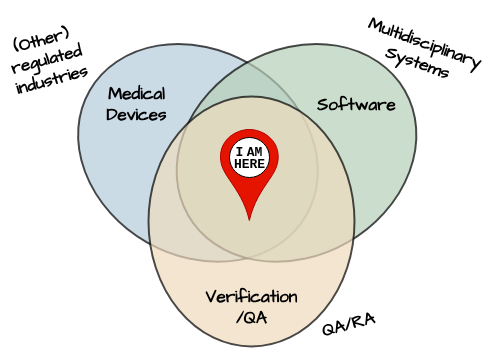

The diagram above was exported from draw.io. Its source (the exported page's mxGraphModel, read from the mxfile embedded in the PNG):
<mxGraphModel dx="527" dy="361" grid="1" gridSize="10" guides="1" tooltips="1" connect="1" arrows="1" fold="1" page="0" pageScale="1" pageWidth="1169" pageHeight="827" math="0" shadow="0">
  <root>
    <mxCell id="0" />
    <mxCell id="1" parent="0" />
    <mxCell id="eNAg9RH_W4R8Iy0bem0j-1" value="" style="ellipse;whiteSpace=wrap;html=1;hachureGap=4;fontFamily=Architects Daughter;fontSource=https%3A%2F%2Ffonts.googleapis.com%2Fcss%3Ffamily%3DArchitects%2BDaughter;rotation=30;fillColor=#B7CCDC;strokeColor=#000000;opacity=70;strokeWidth=1.9684999999999997;" parent="1" vertex="1">
      <mxGeometry x="236.49" y="270.4" width="250" height="205.98" as="geometry" />
    </mxCell>
    <mxCell id="eNAg9RH_W4R8Iy0bem0j-7" value="" style="ellipse;whiteSpace=wrap;html=1;hachureGap=4;fontFamily=Architects Daughter;fontSource=https%3A%2F%2Ffonts.googleapis.com%2Fcss%3Ffamily%3DArchitects%2BDaughter;rotation=-210;fillColor=#B6CEB8;strokeColor=#000000;opacity=70;fontColor=#ffffff;strokeWidth=1.9684999999999997;" parent="1" vertex="1">
      <mxGeometry x="334.99817547305486" y="270.40195633575934" width="250" height="205.98" as="geometry" />
    </mxCell>
    <mxCell id="eNAg9RH_W4R8Iy0bem0j-8" value="" style="ellipse;whiteSpace=wrap;html=1;hachureGap=4;fontFamily=Architects Daughter;fontSource=https%3A%2F%2Ffonts.googleapis.com%2Fcss%3Ffamily%3DArchitects%2BDaughter;rotation=90;fillColor=#EFDCBE;strokeColor=#000000;fontColor=#000000;opacity=70;strokeWidth=1.9684999999999997;" parent="1" vertex="1">
      <mxGeometry x="289.99817547305486" y="339.0019563357594" width="250" height="205.98" as="geometry" />
    </mxCell>
    <mxCell id="eNAg9RH_W4R8Iy0bem0j-9" value="Medical Devices" style="text;html=1;align=center;verticalAlign=middle;whiteSpace=wrap;rounded=0;fontFamily=Architects Daughter;fontSource=https%3A%2F%2Ffonts.googleapis.com%2Fcss%3Ffamily%3DArchitects%2BDaughter;fontStyle=1;fontSize=17;" parent="1" vertex="1">
      <mxGeometry x="270" y="309" width="60" height="30" as="geometry" />
    </mxCell>
    <mxCell id="eNAg9RH_W4R8Iy0bem0j-10" value="Software" style="text;html=1;align=center;verticalAlign=middle;whiteSpace=wrap;rounded=0;fontFamily=Architects Daughter;fontSource=https%3A%2F%2Ffonts.googleapis.com%2Fcss%3Ffamily%3DArchitects%2BDaughter;fontStyle=1;fontSize=17;" parent="1" vertex="1">
      <mxGeometry x="490" y="310" width="60" height="30" as="geometry" />
    </mxCell>
    <mxCell id="eNAg9RH_W4R8Iy0bem0j-11" value="Verification&lt;br&gt;/QA" style="text;html=1;align=center;verticalAlign=middle;whiteSpace=wrap;rounded=0;fontFamily=Architects Daughter;fontSource=https%3A%2F%2Ffonts.googleapis.com%2Fcss%3Ffamily%3DArchitects%2BDaughter;fontStyle=1;fontSize=17;" parent="1" vertex="1">
      <mxGeometry x="385" y="512" width="60" height="30" as="geometry" />
    </mxCell>
    <mxCell id="eNAg9RH_W4R8Iy0bem0j-14" value="(Other)&lt;br&gt;regulated&lt;div&gt;industries&lt;/div&gt;" style="text;html=1;align=center;verticalAlign=middle;whiteSpace=wrap;rounded=0;fontFamily=Architects Daughter;fontSource=https%3A%2F%2Ffonts.googleapis.com%2Fcss%3Ffamily%3DArchitects%2BDaughter;fontStyle=1;fontSize=17;rotation=-15;" parent="1" vertex="1">
      <mxGeometry x="170" y="249.11999999999998" width="80" height="60.88" as="geometry" />
    </mxCell>
    <mxCell id="eNAg9RH_W4R8Iy0bem0j-15" value="QA/RA" style="text;html=1;align=center;verticalAlign=middle;whiteSpace=wrap;rounded=0;fontFamily=Architects Daughter;fontSource=https%3A%2F%2Ffonts.googleapis.com%2Fcss%3Ffamily%3DArchitects%2BDaughter;fontStyle=1;fontSize=17;rotation=-15;" parent="1" vertex="1">
      <mxGeometry x="460" y="530" width="104" height="30" as="geometry" />
    </mxCell>
    <mxCell id="eNAg9RH_W4R8Iy0bem0j-16" value="Multidisciplinary&lt;br&gt;Systems" style="text;html=1;align=center;verticalAlign=middle;whiteSpace=wrap;rounded=0;fontFamily=Architects Daughter;fontSource=https%3A%2F%2Ffonts.googleapis.com%2Fcss%3Ffamily%3DArchitects%2BDaughter;fontStyle=1;fontSize=17;rotation=20;" parent="1" vertex="1">
      <mxGeometry x="540" y="249.12" width="90" height="48" as="geometry" />
    </mxCell>
    <mxCell id="oHrxnmo0Qnga2QVsjQln-1" value="" style="group" parent="1" vertex="1" connectable="0">
      <mxGeometry x="381" y="350" width="63.69999999999999" height="91" as="geometry" />
    </mxCell>
    <mxCell id="OYhm19TFVouKfs_UZ1gh-3" value="" style="html=1;outlineConnect=0;whiteSpace=wrap;shape=mxgraph.archimate3.locationIcon;fillColor=#e51400;aspect=fixed;fontColor=#ffffff;strokeColor=#B20000;" parent="oHrxnmo0Qnga2QVsjQln-1" vertex="1">
      <mxGeometry width="63.7" height="91" as="geometry" />
    </mxCell>
    <mxCell id="OYhm19TFVouKfs_UZ1gh-9" value="" style="ellipse;whiteSpace=wrap;html=1;aspect=fixed;fontStyle=1;fontFamily=Courier New;align=center;fontSize=12;" parent="oHrxnmo0Qnga2QVsjQln-1" vertex="1">
      <mxGeometry x="12" y="8" width="40" height="40" as="geometry" />
    </mxCell>
    <mxCell id="OYhm19TFVouKfs_UZ1gh-12" value="" style="group;fontFamily=Courier New;fontStyle=1;fontSize=13;" parent="oHrxnmo0Qnga2QVsjQln-1" vertex="1" connectable="0">
      <mxGeometry x="17" y="17" width="30" height="10" as="geometry" />
    </mxCell>
    <mxCell id="OYhm19TFVouKfs_UZ1gh-10" value="&lt;span style=&quot;color: rgb(0, 0, 0); font-style: normal; font-variant-ligatures: normal; font-variant-caps: normal; font-weight: 700; letter-spacing: normal; orphans: 2; text-align: center; text-indent: 0px; text-transform: none; widows: 2; word-spacing: 0px; -webkit-text-stroke-width: 0px; white-space: normal; text-decoration-thickness: initial; text-decoration-style: initial; text-decoration-color: initial; float: none; display: inline !important;&quot;&gt;&lt;font style=&quot;font-size: 13px;&quot;&gt;I&lt;/font&gt;&lt;/span&gt;" style="text;html=1;align=center;verticalAlign=middle;whiteSpace=wrap;rounded=0;fontFamily=Courier New;" parent="OYhm19TFVouKfs_UZ1gh-12" vertex="1">
      <mxGeometry width="10" height="10" as="geometry" />
    </mxCell>
    <mxCell id="OYhm19TFVouKfs_UZ1gh-11" value="&lt;span style=&quot;font-weight: 700;&quot;&gt;&lt;font style=&quot;font-size: 13px;&quot;&gt;AM&lt;/font&gt;&lt;/span&gt;" style="text;html=1;align=center;verticalAlign=middle;whiteSpace=wrap;rounded=0;fontFamily=Courier New;" parent="OYhm19TFVouKfs_UZ1gh-12" vertex="1">
      <mxGeometry x="10" width="20" height="10" as="geometry" />
    </mxCell>
    <mxCell id="OYhm19TFVouKfs_UZ1gh-13" value="HERE" style="text;html=1;align=center;verticalAlign=middle;whiteSpace=wrap;rounded=0;fontFamily=Courier New;fontStyle=1;fontSize=13;" parent="oHrxnmo0Qnga2QVsjQln-1" vertex="1">
      <mxGeometry x="21.850000000000023" y="29.389999999999986" width="20" height="10" as="geometry" />
    </mxCell>
  </root>
</mxGraphModel>